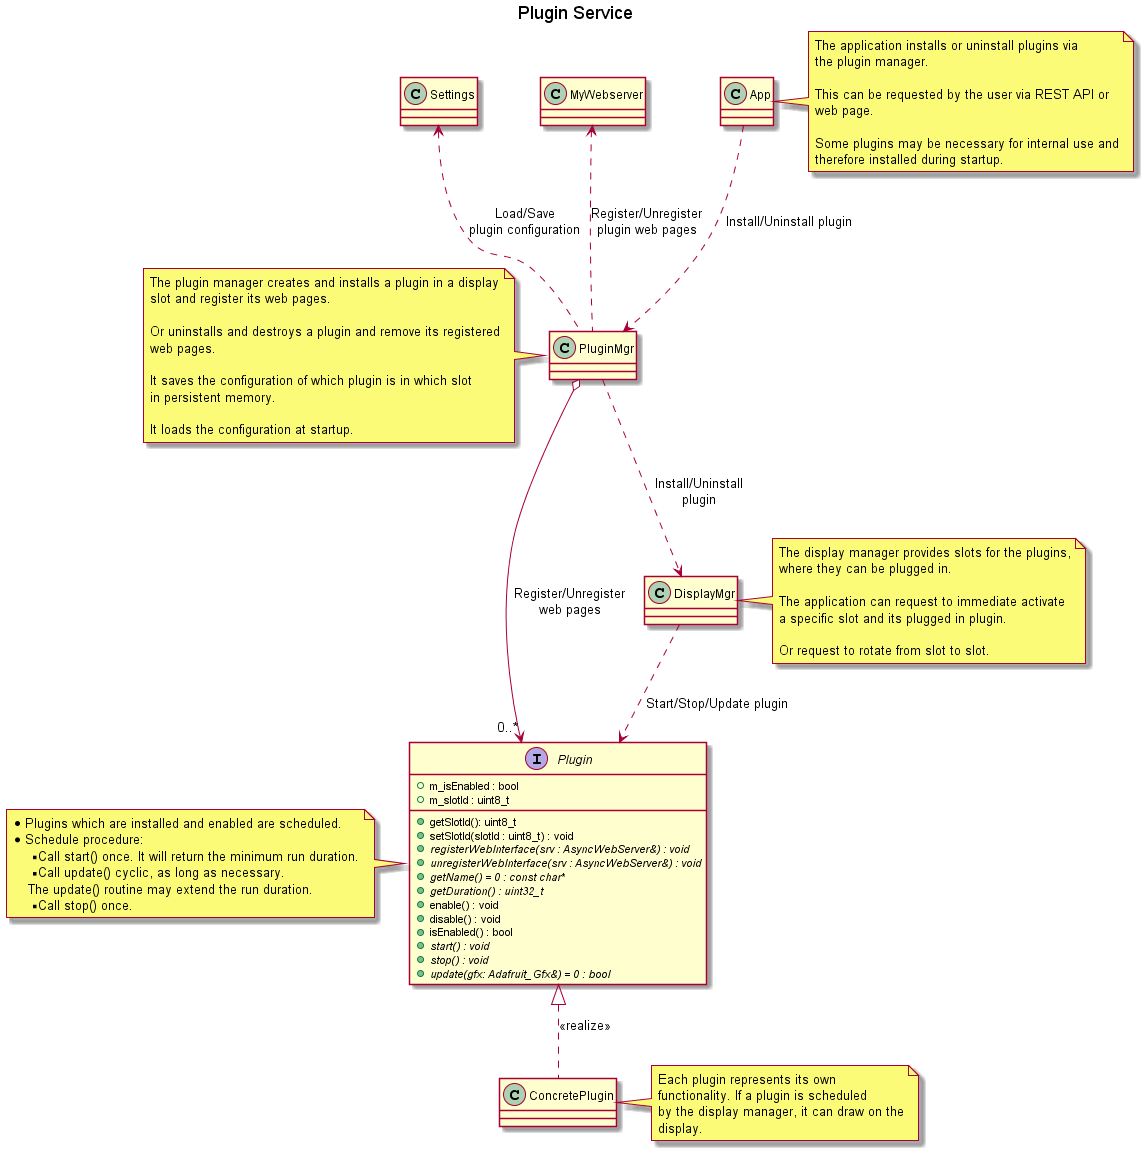

The diagram above was rendered by PlantUML. Its source (embedded in the PNG):
@startuml

title Plugin Service

interface "Plugin" as plugin {

    + m_isEnabled : bool
    + m_slotId : uint8_t
    + getSlotId(): uint8_t
    + setSlotId(slotId : uint8_t) : void
    + {abstract} registerWebInterface(srv : AsyncWebServer&) : void
    + {abstract} unregisterWebInterface(srv : AsyncWebServer&) : void
    + {abstract} getName() = 0 : const char*
    + {abstract} getDuration() : uint32_t
    + enable() : void
    + disable() : void
    + isEnabled() : bool
    + {abstract} start() : void
    + {abstract} stop() : void
    + {abstract} update(gfx: Adafruit_Gfx&) = 0 : bool
}

note left of plugin
    * Plugins which are installed and enabled are scheduled.
    * Schedule procedure:
    ** Call start() once. It will return the minimum run duration.
    ** Call update() cyclic, as long as necessary.
        The update() routine may extend the run duration.
    ** Call stop() once.
end note

class "PluginMgr" as pluginMgr
class "DisplayMgr" as displayMgr
class "MyWebserver" as myWebserver
class "App" as app
class "ConcretePlugin" as concretePlugin
class "Settings" as settings

app ..> pluginMgr: Install/Uninstall plugin

note right of app
    The application installs or uninstall plugins via
    the plugin manager.
    
    This can be requested by the user via REST API or
    web page.

    Some plugins may be necessary for internal use and
    therefore installed during startup.
end note

plugin <|.. concretePlugin: <<realize>>

note right of concretePlugin
    Each plugin represents its own
    functionality. If a plugin is scheduled
    by the display manager, it can draw on the
    display.
end note

displayMgr ..> plugin: Start/Stop/Update plugin

note right of displayMgr
    The display manager provides slots for the plugins,
    where they can be plugged in.

    The application can request to immediate activate
    a specific slot and its plugged in plugin.

    Or request to rotate from slot to slot.
end note

pluginMgr ..> displayMgr: Install/Uninstall\nplugin
pluginMgr o--> "0..*" plugin: Register/Unregister\nweb pages
pluginMgr .u.> myWebserver: Register/Unregister\nplugin web pages
pluginMgr .u.> settings: Load/Save\nplugin configuration

note left of pluginMgr
    The plugin manager creates and installs a plugin in a display
    slot and register its web pages.
    
    Or uninstalls and destroys a plugin and remove its registered
    web pages.
    
    It saves the configuration of which plugin is in which slot
    in persistent memory.
    
    It loads the configuration at startup.
end note

@enduml